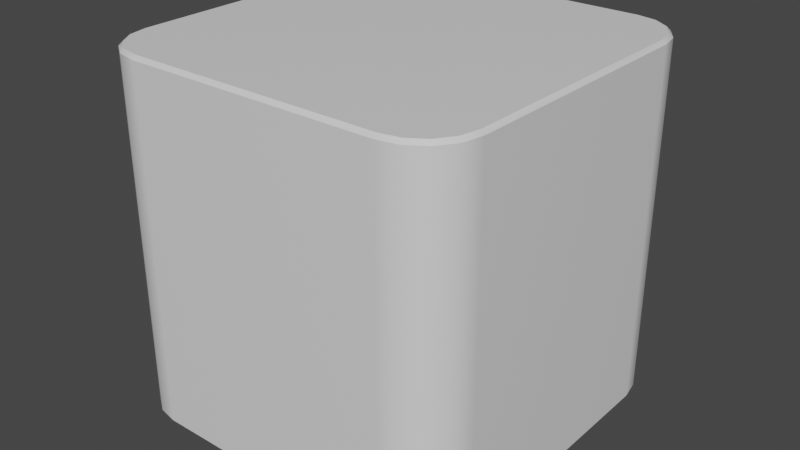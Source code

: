 # Source: 2x2x2_Solid.blend  (saved by Blender 2.91.10; exported with 4.5.12 LTS)
import bpy
from mathutils import Matrix  # noqa: F401  (used for matrix-valued properties, if any)

bpy.ops.wm.read_factory_settings(use_empty=True)
scene = bpy.context.scene
scene.name = 'Scene'

# ---- collections
col_collection = bpy.data.collections.new('Collection'); scene.collection.children.link(col_collection)

# ---- materials (node trees are filled in below, after node groups)
mat_material = bpy.data.materials.new('Material')
mat_material.alpha_threshold = 0.0
mat_material.use_transparent_shadow = False
mat_material.line_color = (0.0, 0.0, 0.0, 1.0)

# ---- material node trees
mat_material.use_nodes = True; mat_material.node_tree.nodes.clear()
_N = mat_material.node_tree.nodes; _L = mat_material.node_tree.links
n0 = _N.new('ShaderNodeOutputMaterial'); n0.name = 'Material Output'; n0.location = (300, 300)
n1 = _N.new('ShaderNodeBsdfPrincipled'); n1.name = 'Principled BSDF'; n1.location = (10, 300)
n1.distribution = 'GGX'
n1.subsurface_method = 'BURLEY'
n1.inputs[2].default_value = 0.4
n1.inputs[3].default_value = 1.45
n1.inputs[27].default_value = (0.0, 0.0, 0.0, 1.0)
n1.inputs[28].default_value = 1.0
_L.new(n1.outputs[0], n0.inputs[0])
n0.is_active_output = True

# ---- world
world_world = bpy.data.worlds.new('World'); scene.world = world_world
world_world.use_nodes = True; world_world.node_tree.nodes.clear()
_N = world_world.node_tree.nodes; _L = world_world.node_tree.links
n0 = _N.new('ShaderNodeOutputWorld'); n0.name = 'World Output'; n0.location = (300, 300)
n1 = _N.new('ShaderNodeBackground'); n1.name = 'Background'; n1.location = (10, 300)
n1.inputs[0].default_value = (0.05088, 0.05088, 0.05088, 1.0)
_L.new(n1.outputs[0], n0.inputs[0])
n0.is_active_output = True
world_world.color = (0.05088, 0.05088, 0.05088)
world_world.use_sun_shadow = False
world_world.sun_shadow_jitter_overblur = 0.0

# ---- meshes
me_cube = bpy.data.meshes.new('Cube')
me_cube.from_pydata([(0.98, 0.7019, 2.0), (1.0, 0.7039, 1.98), (0.7019, 0.98, 2.0), (0.7039, 1.0, 1.98), (0.9586, 0.8094, 2.0), (0.9775, 0.8172, 1.98), (0.8989, 0.8989, 2.0), (0.9133, 0.9133, 1.98), (0.8094, 0.9586, 2.0), (0.8172, 0.9775, 1.98), (0.7019, -0.98, 2.0), (0.7039, -1.0, 1.98), (0.98, -0.7019, 2.0), (1.0, -0.7039, 1.98), (0.8094, -0.9586, 2.0), (0.8172, -0.9775, 1.98), (0.8989, -0.8989, 2.0), (0.9133, -0.9133, 1.98), (0.9586, -0.8094, 2.0), (0.9775, -0.8172, 1.98), (-0.7019, 0.98, 2.0), (-0.7039, 1.0, 1.98), (-0.98, 0.7019, 2.0), (-1.0, 0.7039, 1.98), (-0.8094, 0.9586, 2.0), (-0.8172, 0.9775, 1.98), (-0.8989, 0.8989, 2.0), (-0.9133, 0.9133, 1.98), (-0.9586, 0.8094, 2.0), (-0.9775, 0.8172, 1.98), (-0.98, -0.7019, 2.0), (-1.0, -0.7039, 1.98), (-0.7019, -0.98, 2.0), (-0.7039, -1.0, 1.98), (-0.9586, -0.8094, 2.0), (-0.9775, -0.8172, 1.98), (-0.8989, -0.8989, 2.0), (-0.9133, -0.9133, 1.98), (-0.8094, -0.9586, 2.0), (-0.8172, -0.9775, 1.98), (0.7019, 0.98, 0.0), (0.7039, 1.0, 0.02), (1.0, 0.7039, 0.02), (0.98, 0.7019, 0.0), (0.8094, 0.9586, 0.0), (0.8172, 0.9775, 0.02), (0.8989, 0.8989, 0.0), (0.9133, 0.9133, 0.02), (0.9586, 0.8094, 0.0), (0.9775, 0.8172, 0.02), (0.98, -0.7019, 0.0), (1.0, -0.7039, 0.02), (0.7039, -1.0, 0.02), (0.7019, -0.98, 0.0), (0.9586, -0.8094, 0.0), (0.9775, -0.8172, 0.02), (0.8989, -0.8989, 0.0), (0.9133, -0.9133, 0.02), (0.8094, -0.9586, 0.0), (0.8172, -0.9775, 0.02), (-0.98, 0.7019, 0.0), (-1.0, 0.7039, 0.02), (-0.7039, 1.0, 0.02), (-0.7019, 0.98, 0.0), (-0.9586, 0.8094, 0.0), (-0.9775, 0.8172, 0.02), (-0.8989, 0.8989, 0.0), (-0.9133, 0.9133, 0.02), (-0.8094, 0.9586, 0.0), (-0.8172, 0.9775, 0.02), (-0.7019, -0.98, 0.0), (-0.7039, -1.0, 0.02), (-1.0, -0.7039, 0.02), (-0.98, -0.7019, 0.0), (-0.8172, -0.9775, 0.02), (-0.8094, -0.9586, 0.0), (-0.9133, -0.9133, 0.02), (-0.8989, -0.8989, 0.0), (-0.9775, -0.8172, 0.02), (-0.9586, -0.8094, 0.0)], [], [(62, 21, 3, 41), (71, 33, 39, 74), (11, 52, 59, 15), (60, 64, 66, 68, 63, 40, 44, 46, 48, 43, 50, 54, 56, 58, 53, 70, 75, 77, 79, 73), (0, 4, 6, 8, 2, 20, 24, 26, 28, 22, 30, 34, 36, 38, 32, 10, 14, 16, 18, 12), (7, 47, 45, 9), (5, 49, 47, 7), (52, 11, 33, 71), (1, 42, 49, 5), (76, 37, 35, 78), (78, 35, 31, 72), (17, 57, 55, 19), (15, 59, 57, 17), (27, 67, 65, 29), (29, 65, 61, 23), (72, 31, 23, 61), (25, 69, 67, 27), (74, 39, 37, 76), (21, 62, 69, 25), (19, 55, 51, 13), (4, 0, 1, 5), (6, 4, 5, 7), (8, 6, 7, 9), (2, 8, 9, 3), (32, 38, 39, 33), (38, 36, 37, 39), (36, 34, 35, 37), (34, 30, 31, 35), (14, 10, 11, 15), (16, 14, 15, 17), (18, 16, 17, 19), (12, 18, 19, 13), (24, 20, 21, 25), (26, 24, 25, 27), (28, 26, 27, 29), (22, 28, 29, 23), (20, 2, 3, 21), (0, 12, 13, 1), (23, 31, 30, 22), (33, 11, 10, 32), (42, 1, 13, 51), (43, 48, 49, 42), (48, 46, 47, 49), (46, 44, 45, 47), (44, 40, 41, 45), (75, 70, 71, 74), (77, 75, 74, 76), (79, 77, 76, 78), (73, 79, 78, 72), (53, 58, 59, 52), (58, 56, 57, 59), (56, 54, 55, 57), (54, 50, 51, 55), (63, 68, 69, 62), (68, 66, 67, 69), (66, 64, 65, 67), (64, 60, 61, 65), (40, 63, 62, 41), (50, 43, 42, 51), (72, 61, 60, 73), (52, 71, 70, 53), (9, 45, 41, 3)])
me_cube.polygons.foreach_set('use_smooth', [0, 1, 1, 1, 1, 1, 1, 0, 1, 1, 1, 1, 1, 1, 1, 0, 1, 1, 1, 1, 1, 1, 1, 1, 1, 1, 1, 1, 1, 1, 1, 1, 1, 1, 1, 1, 1, 1, 1, 1, 0, 1, 1, 1, 1, 1, 1, 1, 1, 1, 1, 1, 1, 1, 1, 1, 1, 1, 1, 1, 1, 1])
_k = set([(0, 4), (0, 12), (1, 5), (1, 13), (2, 8), (2, 20), (3, 9), (3, 21), (4, 6), (5, 7), (6, 8), (7, 9), (10, 14), (10, 32), (11, 15), (11, 33), (12, 18), (13, 19), (14, 16), (15, 17), (16, 18), (17, 19), (20, 24), (21, 25), (22, 28), (22, 30), (23, 29), (23, 31), (24, 26), (25, 27), (26, 28), (27, 29), (30, 34), (31, 35), (32, 38), (33, 39), (34, 36), (35, 37), (36, 38), (37, 39), (40, 44), (40, 63), (41, 45), (41, 62), (42, 49), (42, 51), (43, 48), (43, 50), (44, 46), (45, 47), (46, 48), (47, 49), (50, 54), (51, 55), (52, 59), (52, 71), (53, 58), (53, 70), (54, 56), (55, 57), (56, 58), (57, 59), (60, 64), (60, 73), (61, 65), (61, 72), (62, 69), (63, 68), (64, 66), (65, 67), (66, 68), (67, 69), (70, 75), (71, 74), (72, 78), (73, 79), (74, 76), (75, 77), (76, 78), (77, 79)])
me_cube.attributes.new('sharp_edge', 'BOOLEAN', 'EDGE').data.foreach_set('value', [ (min(e.vertices), max(e.vertices)) in _k for e in me_cube.edges])
_uv = me_cube.uv_layers.new(name='UVMap')
_uv.uv.foreach_set('vector', [0.3775, 0.287, 0.6225, 0.287, 0.6225, 0.463, 0.3775, 0.463, 0.3775, 0.963, 0.6225, 0.963, 0.6225, 0.9772, 0.3775, 0.9772, 0.6225, 0.787, 0.3775, 0.787, 0.37, 0.7643, 0.63, 0.7643, 0.1434, 0.5186, 0.2773, 0.3494, 0.2914, 0.3446, 0.2854, 0.3656, 0.1772, 0.4871, 0.3392, 0.5009, 0.3641, 0.4907, 0.3696, 0.5054, 0.3722, 0.523, 0.3729, 0.537, 0.3729, 0.7128, 0.3722, 0.7269, 0.3696, 0.7445, 0.3641, 0.7591, 0.3391, 0.7489, 0.1624, 0.7474, 0.1489, 0.7447, 0.1377, 0.7373, 0.1303, 0.7261, 0.1276, 0.7126, 0.6271, 0.537, 0.6278, 0.523, 0.6304, 0.5054, 0.6359, 0.4907, 0.6608, 0.5009, 0.8228, 0.4871, 0.7146, 0.3656, 0.7086, 0.3446, 0.7227, 0.3494, 0.8566, 0.5186, 0.8724, 0.7126, 0.8697, 0.7261, 0.8623, 0.7373, 0.8511, 0.7447, 0.8376, 0.7474, 0.6609, 0.7489, 0.6359, 0.7591, 0.6304, 0.7445, 0.6278, 0.7269, 0.6271, 0.7128, 0.626, 0.5036, 0.374, 0.5036, 0.37, 0.4857, 0.63, 0.4857, 0.6234, 0.5228, 0.3766, 0.5228, 0.374, 0.5036, 0.626, 0.5036, 0.3775, 0.787, 0.6225, 0.787, 0.6225, 0.963, 0.3775, 0.963, 0.6225, 0.537, 0.3775, 0.537, 0.3766, 0.5228, 0.6234, 0.5228, 0.3775, 0.0, 0.6225, 0.0, 0.6225, 0.02285, 0.3775, 0.02285, 0.3775, 0.02285, 0.6225, 0.02285, 0.6225, 0.03701, 0.3775, 0.03701, 0.626, 0.7464, 0.374, 0.7464, 0.3766, 0.7272, 0.6234, 0.7272, 0.63, 0.7643, 0.37, 0.7643, 0.374, 0.7464, 0.626, 0.7464, 0.7006, 0.3369, 0.2994, 0.3369, 0.2968, 0.3257, 0.7032, 0.3257, 0.7032, 0.3257, 0.2968, 0.3257, 0.3775, 0.213, 0.6225, 0.213, 0.3775, 0.03701, 0.6225, 0.03701, 0.6225, 0.213, 0.3775, 0.213, 0.6967, 0.3495, 0.3033, 0.3495, 0.2994, 0.3369, 0.7006, 0.3369, 0.3775, 0.9772, 0.6225, 0.9772, 0.6225, 1.0, 0.3775, 1.0, 0.6225, 0.287, 0.3775, 0.287, 0.3033, 0.3495, 0.6967, 0.3495, 0.6234, 0.7272, 0.3766, 0.7272, 0.3775, 0.713, 0.6225, 0.713, 0.6278, 0.523, 0.6271, 0.537, 0.6225, 0.537, 0.6234, 0.5228, 0.6304, 0.5054, 0.6278, 0.523, 0.6234, 0.5228, 0.626, 0.5036, 0.6359, 0.4907, 0.6304, 0.5054, 0.626, 0.5036, 0.63, 0.4857, 0.6608, 0.5009, 0.6359, 0.4907, 0.6326, 0.4857, 0.662, 0.5, 0.8376, 0.7474, 0.8511, 0.7447, 0.8522, 0.7472, 0.838, 0.75, 0.8511, 0.7447, 0.8623, 0.7373, 0.8642, 0.7392, 0.8522, 0.7472, 0.8623, 0.7373, 0.8697, 0.7261, 0.8722, 0.7272, 0.8642, 0.7392, 0.8697, 0.7261, 0.8724, 0.7126, 0.875, 0.713, 0.8722, 0.7272, 0.6359, 0.7591, 0.6609, 0.7489, 0.662, 0.75, 0.6326, 0.7643, 0.6304, 0.7445, 0.6359, 0.7591, 0.63, 0.7643, 0.626, 0.7464, 0.6278, 0.7269, 0.6304, 0.7445, 0.626, 0.7464, 0.6234, 0.7272, 0.6271, 0.7128, 0.6278, 0.7269, 0.6234, 0.7272, 0.6225, 0.713, 0.7146, 0.3656, 0.8228, 0.4871, 0.838, 0.5, 0.7007, 0.3495, 0.7086, 0.3446, 0.7146, 0.3656, 0.6967, 0.3495, 0.7006, 0.3369, 0.7227, 0.3494, 0.7086, 0.3446, 0.7006, 0.3369, 0.7032, 0.3257, 0.8566, 0.5186, 0.7227, 0.3494, 0.7074, 0.3257, 0.875, 0.537, 0.8228, 0.4871, 0.6608, 0.5009, 0.662, 0.5, 0.838, 0.5, 0.6271, 0.537, 0.6271, 0.7128, 0.6225, 0.713, 0.6225, 0.537, 0.875, 0.537, 0.875, 0.713, 0.8724, 0.7126, 0.8566, 0.5186, 0.838, 0.75, 0.662, 0.75, 0.6609, 0.7489, 0.8376, 0.7474, 0.3775, 0.537, 0.6225, 0.537, 0.6225, 0.713, 0.3775, 0.713, 0.3729, 0.537, 0.3722, 0.523, 0.3766, 0.5228, 0.3775, 0.537, 0.3722, 0.523, 0.3696, 0.5054, 0.374, 0.5036, 0.3766, 0.5228, 0.3696, 0.5054, 0.3641, 0.4907, 0.37, 0.4857, 0.374, 0.5036, 0.3641, 0.4907, 0.3392, 0.5009, 0.338, 0.5, 0.3674, 0.4857, 0.1489, 0.7447, 0.1624, 0.7474, 0.162, 0.75, 0.1478, 0.7472, 0.1377, 0.7373, 0.1489, 0.7447, 0.1478, 0.7472, 0.1358, 0.7392, 0.1303, 0.7261, 0.1377, 0.7373, 0.1358, 0.7392, 0.1278, 0.7272, 0.1276, 0.7126, 0.1303, 0.7261, 0.1278, 0.7272, 0.125, 0.713, 0.3391, 0.7489, 0.3641, 0.7591, 0.3674, 0.7643, 0.338, 0.75, 0.3641, 0.7591, 0.3696, 0.7445, 0.374, 0.7464, 0.37, 0.7643, 0.3696, 0.7445, 0.3722, 0.7269, 0.3766, 0.7272, 0.374, 0.7464, 0.3722, 0.7269, 0.3729, 0.7128, 0.3775, 0.713, 0.3766, 0.7272, 0.1772, 0.4871, 0.2854, 0.3656, 0.2993, 0.3495, 0.162, 0.5, 0.2854, 0.3656, 0.2914, 0.3446, 0.2994, 0.3369, 0.3033, 0.3495, 0.2914, 0.3446, 0.2773, 0.3494, 0.2968, 0.3257, 0.2994, 0.3369, 0.2773, 0.3494, 0.1434, 0.5186, 0.125, 0.537, 0.2926, 0.3257, 0.3392, 0.5009, 0.1772, 0.4871, 0.162, 0.5, 0.338, 0.5, 0.3729, 0.7128, 0.3729, 0.537, 0.3775, 0.537, 0.3775, 0.713, 0.125, 0.713, 0.125, 0.537, 0.1434, 0.5186, 0.1276, 0.7126, 0.338, 0.75, 0.162, 0.75, 0.1624, 0.7474, 0.3391, 0.7489, 0.63, 0.4857, 0.37, 0.4857, 0.3775, 0.463, 0.6225, 0.463])
me_cube.materials.append(mat_material)
me_cube.use_remesh_preserve_volume = False
me_cube.use_remesh_preserve_attributes = False
me_cube.use_mirror_vertex_groups = False
me_cube.update()
me_cube.normals_split_custom_set([tuple(v) for v in zip(*[iter([-0.01481, 0.9999, 7.11e-07, -0.01481, 0.9999, -7.076e-07, 0.01481, 0.9999, -7.11e-07, 0.01481, 0.9999, 7.076e-07, -0.01481, -0.9999, 8.666e-06, -0.01481, -0.9999, -8.625e-06, -0.3827, -0.9239, 0.0, -0.3827, -0.9239, 0.0, 0.01481, -0.9999, -8.666e-06, 0.01481, -0.9999, 8.625e-06, 0.3827, -0.9239, 0.0, 0.3827, -0.9239, 0.0, 0.0, 0.0, -1.0, 0.0, 0.0, -1.0, 0.0, 0.0, -1.0, 0.0, 0.0, -1.0, 0.0, 0.0, -1.0, 0.0, 0.0, -1.0, 0.0, 0.0, -1.0, 0.0, 0.0, -1.0, 0.0, 0.0, -1.0, 0.0, 0.0, -1.0, 0.0, 0.0, -1.0, 0.0, 0.0, -1.0, 0.0, 0.0, -1.0, 0.0, 0.0, -1.0, 0.0, 0.0, -1.0, 0.0, 0.0, -1.0, 0.0, 0.0, -1.0, 0.0, 0.0, -1.0, 0.0, 0.0, -1.0, 0.0, 0.0, -1.0, 0.0, 0.0, 1.0, 0.0, 0.0, 1.0, 0.0, 0.0, 1.0, 0.0, 0.0, 1.0, 0.0, 0.0, 1.0, 0.0, 0.0, 1.0, 0.0, 0.0, 1.0, 0.0, 0.0, 1.0, 0.0, 0.0, 1.0, 0.0, 0.0, 1.0, 0.0, 0.0, 1.0, 0.0, 0.0, 1.0, 0.0, 0.0, 1.0, 0.0, 0.0, 1.0, 0.0, 0.0, 1.0, 0.0, 0.0, 1.0, 0.0, 0.0, 1.0, 0.0, 0.0, 1.0, 0.0, 0.0, 1.0, 0.0, 0.0, 1.0, 0.7071, 0.7071, 0.0, 0.7071, 0.7071, 0.0, 0.3827, 0.9239, 0.0, 0.3827, 0.9239, 0.0, 0.9239, 0.3827, 0.0, 0.9239, 0.3827, 0.0, 0.7071, 0.7071, 0.0, 0.7071, 0.7071, 0.0, 0.01481, -0.9999, 7.11e-07, 0.01481, -0.9999, -7.076e-07, -0.01481, -0.9999, -7.11e-07, -0.01481, -0.9999, 7.076e-07, 0.9999, 0.01481, -8.666e-06, 0.9999, 0.01481, 8.625e-06, 0.9239, 0.3827, 0.0, 0.9239, 0.3827, 0.0, -0.7071, -0.7071, 0.0, -0.7071, -0.7071, 0.0, -0.9239, -0.3827, 0.0, -0.9239, -0.3827, 0.0, -0.9239, -0.3827, 0.0, -0.9239, -0.3827, 0.0, -0.9999, -0.01481, -8.666e-06, -0.9999, -0.01481, 8.625e-06, 0.7071, -0.7071, 0.0, 0.7071, -0.7071, 0.0, 0.9239, -0.3827, 0.0, 0.9239, -0.3827, 0.0, 0.3827, -0.9239, 0.0, 0.3827, -0.9239, 0.0, 0.7071, -0.7071, 0.0, 0.7071, -0.7071, 0.0, -0.7071, 0.7071, 0.0, -0.7071, 0.7071, 0.0, -0.9239, 0.3827, 0.0, -0.9239, 0.3827, 0.0, -0.9239, 0.3827, 0.0, -0.9239, 0.3827, 0.0, -0.9999, 0.01481, 8.666e-06, -0.9999, 0.01481, -8.625e-06, -0.9999, -0.01481, 7.11e-07, -0.9999, -0.01481, -7.076e-07, -0.9999, 0.01481, -7.11e-07, -0.9999, 0.01481, 7.076e-07, -0.3827, 0.9239, 0.0, -0.3827, 0.9239, 0.0, -0.7071, 0.7071, 0.0, -0.7071, 0.7071, 0.0, -0.3827, -0.9239, 0.0, -0.3827, -0.9239, 0.0, -0.7071, -0.7071, 0.0, -0.7071, -0.7071, 0.0, -0.01481, 0.9999, -8.666e-06, -0.01481, 0.9999, 8.625e-06, -0.3827, 0.9239, 0.0, -0.3827, 0.9239, 0.0, 0.9239, -0.3827, 0.0, 0.9239, -0.3827, 0.0, 0.9999, -0.01481, 8.666e-06, 0.9999, -0.01481, -8.625e-06, 0.6469, 0.268, 0.7139, 0.702, 0.06914, 0.7088, 0.7066, 0.01022, 0.7076, 0.6469, 0.268, 0.7139, 0.4951, 0.4951, 0.7139, 0.6469, 0.268, 0.7139, 0.6469, 0.268, 0.7139, 0.4951, 0.4951, 0.7139, 0.268, 0.6469, 0.7139, 0.4951, 0.4951, 0.7139, 0.4951, 0.4951, 0.7139, 0.268, 0.6469, 0.7139, 0.06914, 0.702, 0.7088, 0.268, 0.6469, 0.7139, 0.268, 0.6469, 0.7139, 0.01022, 0.7066, 0.7076, -0.06914, -0.702, 0.7088, -0.268, -0.6469, 0.7139, -0.268, -0.6469, 0.7139, -0.01022, -0.7066, 0.7076, -0.268, -0.6469, 0.7139, -0.4951, -0.4951, 0.7139, -0.4951, -0.4951, 0.7139, -0.268, -0.6469, 0.7139, -0.4951, -0.4951, 0.7139, -0.6469, -0.268, 0.7139, -0.6469, -0.268, 0.7139, -0.4951, -0.4951, 0.7139, -0.6469, -0.268, 0.7139, -0.702, -0.06914, 0.7088, -0.7066, -0.01022, 0.7076, -0.6469, -0.268, 0.7139, 0.268, -0.6469, 0.7139, 0.06914, -0.702, 0.7088, 0.01022, -0.7066, 0.7076, 0.268, -0.6469, 0.7139, 0.4951, -0.4951, 0.7139, 0.268, -0.6469, 0.7139, 0.268, -0.6469, 0.7139, 0.4951, -0.4951, 0.7139, 0.6469, -0.268, 0.7139, 0.4951, -0.4951, 0.7139, 0.4951, -0.4951, 0.7139, 0.6469, -0.268, 0.7139, 0.702, -0.06914, 0.7088, 0.6469, -0.268, 0.7139, 0.6469, -0.268, 0.7139, 0.7066, -0.01022, 0.7076, -0.268, 0.6469, 0.7139, -0.06914, 0.702, 0.7088, -0.01022, 0.7066, 0.7076, -0.268, 0.6469, 0.7139, -0.4951, 0.4951, 0.7139, -0.268, 0.6469, 0.7139, -0.268, 0.6469, 0.7139, -0.4951, 0.4951, 0.7139, -0.6469, 0.268, 0.7139, -0.4951, 0.4951, 0.7139, -0.4951, 0.4951, 0.7139, -0.6469, 0.268, 0.7139, -0.702, 0.06914, 0.7088, -0.6469, 0.268, 0.7139, -0.6469, 0.268, 0.7139, -0.7066, 0.01022, 0.7076, -0.06914, 0.702, 0.7088, 0.06914, 0.702, 0.7088, 0.01022, 0.7066, 0.7076, -0.01022, 0.7066, 0.7076, 0.702, 0.06914, 0.7088, 0.702, -0.06914, 0.7088, 0.7066, -0.01022, 0.7076, 0.7066, 0.01022, 0.7076, -0.7066, 0.01022, 0.7076, -0.7066, -0.01022, 0.7076, -0.702, -0.06914, 0.7088, -0.702, 0.06914, 0.7088, -0.01022, -0.7066, 0.7076, 0.01022, -0.7066, 0.7076, 0.06914, -0.702, 0.7088, -0.06914, -0.702, 0.7088, 0.9999, 0.01481, 7.11e-07, 0.9999, 0.01481, -7.076e-07, 0.9999, -0.01481, -7.11e-07, 0.9999, -0.01481, 7.076e-07, 0.702, 0.06914, -0.7088, 0.6469, 0.268, -0.7139, 0.6469, 0.268, -0.7139, 0.7066, 0.01022, -0.7076, 0.6469, 0.268, -0.7139, 0.4951, 0.4951, -0.7139, 0.4951, 0.4951, -0.7139, 0.6469, 0.268, -0.7139, 0.4951, 0.4951, -0.7139, 0.268, 0.6469, -0.7139, 0.268, 0.6469, -0.7139, 0.4951, 0.4951, -0.7139, 0.268, 0.6469, -0.7139, 0.06914, 0.702, -0.7088, 0.01022, 0.7066, -0.7076, 0.268, 0.6469, -0.7139, -0.268, -0.6469, -0.7139, -0.06914, -0.702, -0.7088, -0.01022, -0.7066, -0.7076, -0.268, -0.6469, -0.7139, -0.4951, -0.4951, -0.7139, -0.268, -0.6469, -0.7139, -0.268, -0.6469, -0.7139, -0.4951, -0.4951, -0.7139, -0.6469, -0.268, -0.7139, -0.4951, -0.4951, -0.7139, -0.4951, -0.4951, -0.7139, -0.6469, -0.268, -0.7139, -0.702, -0.06914, -0.7088, -0.6469, -0.268, -0.7139, -0.6469, -0.268, -0.7139, -0.7066, -0.01022, -0.7076, 0.06914, -0.702, -0.7088, 0.268, -0.6469, -0.7139, 0.268, -0.6469, -0.7139, 0.01022, -0.7066, -0.7076, 0.268, -0.6469, -0.7139, 0.4951, -0.4951, -0.7139, 0.4951, -0.4951, -0.7139, 0.268, -0.6469, -0.7139, 0.4951, -0.4951, -0.7139, 0.6469, -0.268, -0.7139, 0.6469, -0.268, -0.7139, 0.4951, -0.4951, -0.7139, 0.6469, -0.268, -0.7139, 0.702, -0.06914, -0.7088, 0.7066, -0.01022, -0.7076, 0.6469, -0.268, -0.7139, -0.06914, 0.702, -0.7088, -0.268, 0.6469, -0.7139, -0.268, 0.6469, -0.7139, -0.01022, 0.7066, -0.7076, -0.268, 0.6469, -0.7139, -0.4951, 0.4951, -0.7139, -0.4951, 0.4951, -0.7139, -0.268, 0.6469, -0.7139, -0.4951, 0.4951, -0.7139, -0.6469, 0.268, -0.7139, -0.6469, 0.268, -0.7139, -0.4951, 0.4951, -0.7139, -0.6469, 0.268, -0.7139, -0.702, 0.06914, -0.7088, -0.7066, 0.01022, -0.7076, -0.6469, 0.268, -0.7139, 0.06914, 0.702, -0.7088, -0.06914, 0.702, -0.7088, -0.01022, 0.7066, -0.7076, 0.01022, 0.7066, -0.7076, 0.702, -0.06914, -0.7088, 0.702, 0.06914, -0.7088, 0.7066, 0.01022, -0.7076, 0.7066, -0.01022, -0.7076, -0.7066, -0.01022, -0.7076, -0.7066, 0.01022, -0.7076, -0.702, 0.06914, -0.7088, -0.702, -0.06914, -0.7088, 0.01022, -0.7066, -0.7076, -0.01022, -0.7066, -0.7076, -0.06914, -0.702, -0.7088, 0.06914, -0.702, -0.7088, 0.3827, 0.9239, 0.0, 0.3827, 0.9239, 0.0, 0.01481, 0.9999, 8.666e-06, 0.01481, 0.9999, -8.625e-06])] * 3)])

# ---- objects
ob_2x2x2_solid = bpy.data.objects.new('2x2x2 Solid', me_cube)

# ---- transforms, parenting, visibility, modifiers, constraints
ob_2x2x2_solid.location = (0.0, 0.0, 0.0)
ob_2x2x2_solid.lock_rotations_4d = False
ob_2x2x2_solid.empty_display_type = 'ARROWS'
ob_2x2x2_solid.lineart.crease_threshold = 0.0

# ---- collection membership
col_collection.objects.link(ob_2x2x2_solid)

# ---- scene / render settings (as saved in the file)
scene.frame_start = 1; scene.frame_end = 250; scene.frame_set(1)
scene.render.engine = 'BLENDER_EEVEE_NEXT'
scene.cycles.use_denoising = False
scene.cycles.samples = 128
scene.cycles.sampling_pattern = 'TABULATED_SOBOL'
scene.cycles.use_adaptive_sampling = False
scene.cycles.use_light_tree = False
scene.view_settings.view_transform = 'Filmic'
bpy.context.view_layer.update()

# ---- added for rendering (the .blend has no active camera and no usable light): camera, sun
cam_auto = bpy.data.cameras.new('AutoCamera')
cam_auto.lens = 50.0
cam_auto.sensor_width = 36.0
cam_auto.clip_end = 1000.0
ob_auto_camera = bpy.data.objects.new('AutoCamera', cam_auto)
scene.collection.objects.link(ob_auto_camera)
ob_auto_camera.location = (3.20507, -3.84609, 3.56406)
ob_auto_camera.rotation_euler = (1.09748, -7.21219e-08, 0.694738)
scene.camera = ob_auto_camera
light_auto_sun = bpy.data.lights.new('AutoSun', 'SUN')
light_auto_sun.energy = 3.0
light_auto_sun.angle = 0.0523599
ob_auto_sun = bpy.data.objects.new('AutoSun', light_auto_sun)
scene.collection.objects.link(ob_auto_sun)
ob_auto_sun.rotation_euler = (0.872665, 0.174533, 0.523599)
bpy.context.view_layer.update()
